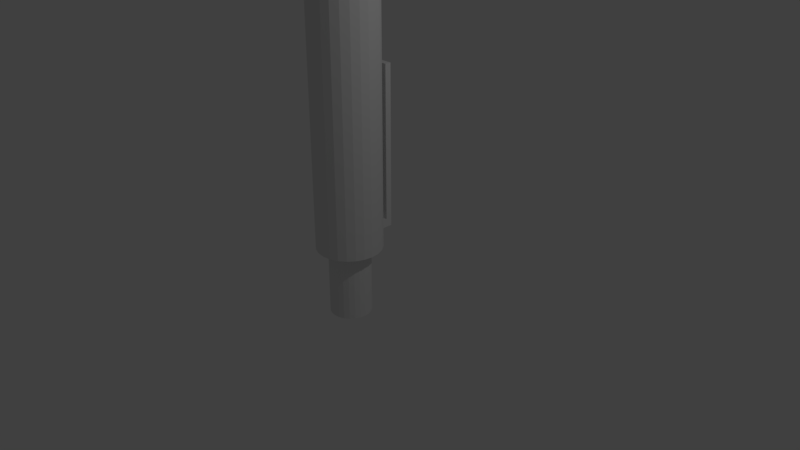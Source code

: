 # Source: Pen.blend  (saved by Blender 2.79.0; exported with 4.5.12 LTS)
import bpy
from mathutils import Matrix  # noqa: F401  (used for matrix-valued properties, if any)

bpy.ops.wm.read_factory_settings(use_empty=True)
scene = bpy.context.scene
scene.name = 'Scene'

# ---- collections
col_collection_1 = bpy.data.collections.new('Collection 1'); scene.collection.children.link(col_collection_1)

# ---- world
world_world = bpy.data.worlds.new('World'); scene.world = world_world
world_world.color = (0.05088, 0.05088, 0.05088)
world_world.use_sun_shadow = False
world_world.sun_shadow_jitter_overblur = 0.0
world_world.cycles.sampling_method = 'MANUAL'

# ---- cameras
cam_camera = bpy.data.cameras.new('Camera')
cam_camera.clip_end = 100.0
cam_camera.lens = 35.0
cam_camera.sensor_width = 32.0
cam_camera.sensor_height = 18.0
cam_camera.ortho_scale = 7.314
cam_camera.dof.focus_distance = 0.0
cam_camera.dof.aperture_fstop = 128.0

# ---- lights
light_lamp = bpy.data.lights.new('Lamp', 'POINT')
light_lamp.transmission_factor = 0.0
light_lamp.cutoff_distance = 30.0
light_lamp.energy = 100.0
light_lamp.shadow_buffer_clip_start = 1.001
light_lamp.shadow_soft_size = 0.1
light_lamp.shadow_maximum_resolution = 0.006
light_lamp.use_absolute_resolution = True

# ---- meshes
me_pen = bpy.data.meshes.new('Pen')
me_pen.from_pydata([(-0.46, 0.5198, 0.24), (-0.2339, 0.5198, 0.24), (-0.46, 0.5198, 2.348), (-0.2339, 0.5198, 2.348), (-0.2339, 0.6045, 2.348), (-0.46, 0.6045, 2.348), (-0.4359, 0.4013, 0.1236), (-0.4359, 0.4013, 0.24), (-0.46, 0.4013, 0.1236), (-0.46, 0.4013, 0.24), (-0.2568, 0.4013, 0.24), (-0.2568, 0.4013, 0.1236), (-0.2339, 0.4013, 0.24), (-0.2339, 0.4013, 0.1236), (-0.2339, 0.6045, 0.1236), (-0.3163, 0.4094, 0.1236), (-0.3764, 0.4094, 0.1236), (-0.46, 0.6045, 0.1236), (-0.3764, 0.4094, 0.24), (-0.3163, 0.4094, 0.24), (-0.6206, -0.1076, -0.9525), (-0.6206, -0.1076, 0.0), (-0.6303, -0.03407, -0.9525), (-0.6303, -0.03407, 0.0), (-0.6206, 0.03943, -0.9525), (-0.6206, 0.03943, 0.0), (-0.5923, 0.1079, -0.9525), (-0.5923, 0.1079, 0.0), (-0.5472, 0.1667, -0.9525), (-0.5472, 0.1667, 0.0), (-0.4883, 0.2119, -0.9525), (-0.4883, 0.2119, 0.0), (-0.4199, 0.2402, -0.9525), (-0.4199, 0.2402, 0.0), (-0.3464, 0.2499, -0.9525), (-0.3464, 0.2499, 0.0), (-0.2729, 0.2402, -0.9525), (-0.2729, 0.2402, 0.0), (-0.2044, 0.2119, -0.9525), (-0.2044, 0.2119, 0.0), (-0.1456, 0.1667, -0.9525), (-0.1456, 0.1667, 0.0), (-0.1004, 0.1079, -0.9525), (-0.1004, 0.1079, 0.0), (-0.07207, 0.03943, -0.9525), (-0.07207, 0.03943, 0.0), (-0.0624, -0.03407, -0.9525), (-0.0624, -0.03407, 0.0), (-0.07207, -0.1076, -0.9525), (-0.07207, -0.1076, 0.0), (-0.1004, -0.176, -0.9525), (-0.1004, -0.176, 0.0), (-0.1456, -0.2349, -0.9525), (-0.1456, -0.2349, 0.0), (-0.2044, -0.28, -0.9525), (-0.2044, -0.28, 0.0), (-0.2729, -0.3084, -0.9525), (-0.2729, -0.3084, 0.0), (-0.3464, -0.318, -0.9525), (-0.3464, -0.318, 0.0), (-0.4199, -0.3084, -0.9525), (-0.4199, -0.3084, 0.0), (-0.4883, -0.28, -0.9525), (-0.4883, -0.28, 0.0), (-0.5472, -0.2349, -0.9525), (-0.5472, -0.2349, 0.0), (-0.5923, -0.176, -0.9525), (-0.5923, -0.176, 0.0), (-0.3488, -0.03473, 11.94), (-0.3439, -0.03473, 11.94), (-0.3489, -0.03407, 11.94), (-0.3438, -0.03407, 11.94), (-0.3488, -0.03341, 11.94), (-0.3439, -0.03341, 11.94), (-0.3486, -0.0328, 11.94), (-0.3442, -0.0328, 11.94), (-0.3482, -0.03227, 11.94), (-0.3446, -0.03227, 11.94), (-0.3476, -0.03187, 11.94), (-0.3451, -0.03187, 11.94), (-0.347, -0.03161, 11.94), (-0.3457, -0.03161, 11.94), (-0.3464, -0.03153, 11.94), (-0.3442, -0.03534, 11.94), (-0.3486, -0.03534, 11.94), (-0.3446, -0.03586, 11.94), (-0.3482, -0.03586, 11.94), (-0.3451, -0.03627, 11.94), (-0.3476, -0.03627, 11.94), (-0.3457, -0.03652, 11.94), (-0.347, -0.03652, 11.94), (-0.3464, -0.03661, 11.94), (0.083, 0.08098, 10.16), (0.09814, -0.03407, 10.16), (0.083, -0.1491, 10.16), (0.03859, -0.2563, 10.16), (-0.03205, -0.3484, 10.16), (-0.1241, -0.419, 10.16), (-0.2313, -0.4634, 10.16), (-0.3464, -0.4786, 10.16), (-0.4614, -0.4634, 10.16), (-0.5686, -0.419, 10.16), (-0.6607, -0.3484, 10.16), (-0.7313, -0.2563, 10.16), (-0.7757, -0.1491, 10.16), (-0.7909, -0.03407, 10.16), (-0.7757, 0.08098, 10.16), (-0.7313, 0.1882, 10.16), (-0.6607, 0.2802, 10.16), (-0.5686, 0.3509, 10.16), (-0.4614, 0.3953, 10.16), (-0.3464, 0.4104, 10.16), (-0.2313, 0.3953, 10.16), (-0.1241, 0.3509, 10.16), (-0.03205, 0.2802, 10.16), (0.03859, 0.1882, 10.16), (-0.4614, 0.3953, 0.0), (-0.3464, 0.4104, 0.0), (-0.2313, 0.3953, 0.0), (0.083, -0.1491, 0.0), (0.09814, -0.03407, 0.0), (0.083, 0.08098, 0.0), (0.03859, 0.1882, 0.0), (-0.03205, 0.2802, 0.0), (-0.1241, 0.3509, 0.0), (0.03859, -0.2563, 0.0), (-0.03205, -0.3484, 0.0), (-0.1241, -0.419, 0.0), (-0.2313, -0.4634, 0.0), (-0.3464, -0.4786, 0.0), (-0.4614, -0.4634, 0.0), (-0.5686, -0.419, 0.0), (-0.6607, -0.3484, 0.0), (-0.7313, -0.2563, 0.0), (-0.7757, -0.1491, 0.0), (-0.7909, -0.03407, 0.0), (-0.7757, 0.08098, 0.0), (-0.7313, 0.1882, 0.0), (-0.6607, 0.2802, 0.0), (-0.5686, 0.3509, 0.0)], [], [(0, 1, 2), (2, 1, 3), (4, 5, 3), (3, 5, 2), (6, 7, 8), (8, 7, 9), (10, 11, 12), (12, 11, 13), (13, 11, 14), (14, 11, 15), (14, 15, 16), (14, 16, 17), (17, 16, 6), (17, 6, 8), (12, 13, 1), (1, 13, 14), (1, 14, 4), (4, 3, 1), (0, 18, 1), (1, 18, 19), (1, 19, 10), (9, 7, 0), (0, 7, 18), (10, 12, 1), (9, 0, 8), (8, 0, 17), (17, 0, 5), (5, 0, 2), (17, 5, 14), (14, 5, 4), (20, 21, 22), (22, 21, 23), (22, 23, 24), (24, 23, 25), (24, 25, 26), (26, 25, 27), (26, 27, 28), (28, 27, 29), (28, 29, 30), (30, 29, 31), (30, 31, 32), (32, 31, 33), (32, 33, 34), (34, 33, 35), (34, 35, 36), (36, 35, 37), (36, 37, 38), (38, 37, 39), (38, 39, 40), (40, 39, 41), (40, 41, 42), (42, 41, 43), (42, 43, 44), (44, 43, 45), (44, 45, 46), (46, 45, 47), (46, 47, 48), (48, 47, 49), (48, 49, 50), (50, 49, 51), (50, 51, 52), (52, 51, 53), (52, 53, 54), (54, 53, 55), (54, 55, 56), (56, 55, 57), (56, 57, 58), (58, 57, 59), (58, 59, 60), (60, 59, 61), (60, 61, 62), (62, 61, 63), (62, 63, 64), (64, 63, 65), (64, 65, 66), (66, 65, 67), (66, 67, 20), (20, 67, 21), (24, 44, 22), (22, 44, 46), (22, 46, 20), (20, 46, 48), (20, 48, 66), (66, 48, 50), (66, 50, 64), (64, 50, 52), (64, 52, 62), (62, 52, 54), (62, 54, 60), (60, 54, 56), (60, 56, 58), (44, 24, 42), (42, 24, 26), (42, 26, 40), (40, 26, 28), (40, 28, 38), (38, 28, 30), (38, 30, 36), (36, 30, 32), (36, 32, 34), (68, 69, 70), (70, 69, 71), (70, 71, 72), (72, 71, 73), (72, 73, 74), (74, 73, 75), (74, 75, 76), (76, 75, 77), (76, 77, 78), (78, 77, 79), (78, 79, 80), (80, 79, 81), (80, 81, 82), (69, 68, 83), (83, 68, 84), (83, 84, 85), (85, 84, 86), (85, 86, 87), (87, 86, 88), (87, 88, 89), (89, 88, 90), (89, 90, 91), (92, 73, 93), (93, 73, 71), (93, 71, 94), (94, 71, 69), (94, 69, 95), (95, 69, 83), (95, 83, 96), (96, 83, 85), (96, 85, 97), (97, 85, 87), (97, 87, 98), (98, 87, 89), (98, 89, 99), (99, 89, 91), (99, 91, 100), (100, 91, 90), (100, 90, 101), (101, 90, 88), (101, 88, 102), (102, 88, 86), (102, 86, 103), (103, 86, 84), (103, 84, 104), (104, 84, 68), (104, 68, 105), (105, 68, 70), (105, 70, 106), (106, 70, 72), (106, 72, 107), (107, 72, 74), (107, 74, 108), (108, 74, 76), (108, 76, 109), (109, 76, 78), (109, 78, 110), (110, 78, 80), (110, 80, 111), (111, 80, 82), (111, 82, 112), (112, 82, 81), (112, 81, 113), (113, 81, 79), (113, 79, 114), (114, 79, 77), (114, 77, 115), (115, 77, 75), (115, 75, 92), (92, 75, 73), (7, 6, 116), (116, 6, 16), (116, 16, 117), (117, 16, 15), (117, 15, 118), (118, 15, 11), (118, 11, 10), (118, 10, 112), (112, 10, 19), (112, 19, 111), (111, 19, 18), (111, 18, 110), (110, 18, 7), (110, 7, 116), (94, 119, 93), (93, 119, 120), (93, 120, 92), (92, 120, 121), (92, 121, 115), (115, 121, 122), (115, 122, 114), (114, 122, 123), (114, 123, 113), (113, 123, 124), (113, 124, 112), (112, 124, 118), (119, 94, 125), (125, 94, 95), (125, 95, 126), (126, 95, 96), (126, 96, 127), (127, 96, 97), (127, 97, 128), (128, 97, 98), (128, 98, 129), (129, 98, 99), (129, 99, 130), (130, 99, 100), (130, 100, 131), (131, 100, 101), (131, 101, 132), (132, 101, 102), (132, 102, 133), (133, 102, 103), (133, 103, 134), (134, 103, 104), (134, 104, 135), (135, 104, 105), (135, 105, 136), (136, 105, 106), (136, 106, 137), (137, 106, 107), (137, 107, 138), (138, 107, 108), (138, 108, 139), (139, 108, 109), (139, 109, 116), (116, 109, 110), (21, 134, 23), (23, 134, 135), (23, 135, 25), (25, 135, 136), (25, 136, 27), (27, 136, 137), (27, 137, 29), (29, 137, 138), (29, 138, 31), (31, 138, 139), (31, 139, 33), (33, 139, 116), (33, 116, 35), (35, 116, 117), (35, 117, 118), (21, 67, 134), (134, 67, 133), (133, 67, 65), (133, 65, 132), (132, 65, 63), (132, 63, 131), (131, 63, 61), (131, 61, 130), (130, 61, 59), (130, 59, 129), (129, 59, 128), (128, 59, 57), (128, 57, 127), (127, 57, 55), (127, 55, 126), (126, 55, 53), (126, 53, 125), (125, 53, 51), (125, 51, 119), (119, 51, 49), (119, 49, 120), (120, 49, 47), (120, 47, 45), (120, 45, 121), (121, 45, 43), (121, 43, 122), (122, 43, 41), (122, 41, 123), (123, 41, 39), (123, 39, 124), (124, 39, 37), (124, 37, 118), (118, 37, 35)])
me_pen.use_remesh_preserve_volume = False
me_pen.use_remesh_preserve_attributes = False
me_pen.use_mirror_vertex_groups = False
me_pen.update()

# ---- objects
ob_pen = bpy.data.objects.new('Pen', me_pen)
ob_lamp = bpy.data.objects.new('Lamp', light_lamp)
ob_camera = bpy.data.objects.new('Camera', cam_camera)

# ---- transforms, parenting, visibility, modifiers, constraints
ob_pen.location = (0.0, 0.0, 0.0)
ob_pen.lineart.crease_threshold = 0.0
ob_lamp.location = (4.076, 1.005, 5.904)
ob_lamp.rotation_euler = (0.6503, 0.05522, 1.866)
ob_lamp.lock_rotations_4d = False
ob_lamp.empty_display_type = 'ARROWS'
ob_lamp.color = (0.0, 0.0, 0.0, 0.0)
ob_lamp.lineart.crease_threshold = 0.0
ob_camera.location = (7.481, -6.508, 5.344)
ob_camera.rotation_euler = (1.109, 0.0, 0.8149)
ob_camera.lock_rotations_4d = False
ob_camera.empty_display_type = 'ARROWS'
ob_camera.color = (0.0, 0.0, 0.0, 0.0)
ob_camera.display_type = 'WIRE'
ob_camera.lineart.crease_threshold = 0.0

# ---- collection membership
col_collection_1.objects.link(ob_pen)
col_collection_1.objects.link(ob_lamp)
col_collection_1.objects.link(ob_camera)

# ---- scene / render settings (as saved in the file)
scene.camera = ob_camera
scene.frame_start = 1; scene.frame_end = 250; scene.frame_set(1)
scene.render.engine = 'BLENDER_EEVEE_NEXT'
scene.render.resolution_percentage = 50
scene.render.dither_intensity = 0.0
scene.cycles.use_denoising = False
scene.cycles.samples = 128
scene.cycles.sampling_pattern = 'TABULATED_SOBOL'
scene.cycles.use_adaptive_sampling = False
scene.cycles.use_light_tree = False
scene.cycles.blur_glossy = 0.0
scene.cycles.sample_clamp_indirect = 0.0
scene.view_settings.view_transform = 'Standard'
bpy.context.view_layer.update()
